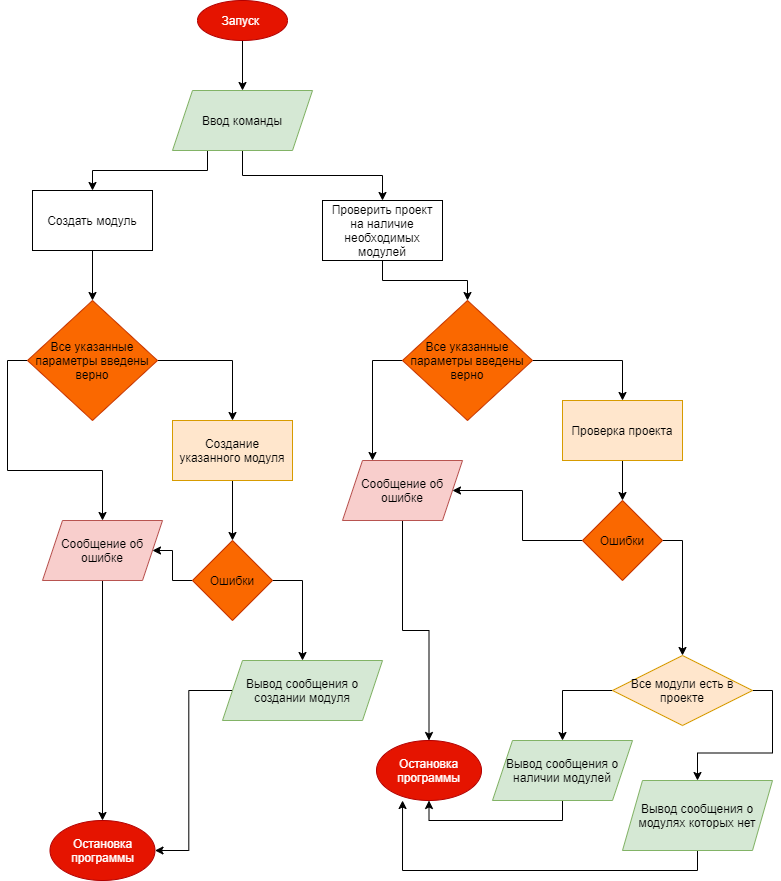

The diagram above was exported from draw.io. Its source (the exported page's mxGraphModel, read from the mxfile embedded in the PNG):
<mxGraphModel dx="1422" dy="762" grid="1" gridSize="10" guides="1" tooltips="1" connect="1" arrows="1" fold="1" page="1" pageScale="1" pageWidth="827" pageHeight="1169" math="0" shadow="0">
  <root>
    <mxCell id="0" />
    <mxCell id="1" parent="0" />
    <mxCell id="_iNNajHzq45SHFsqY4Y6-14" style="edgeStyle=orthogonalEdgeStyle;rounded=0;orthogonalLoop=1;jettySize=auto;html=1;exitX=0.25;exitY=1;exitDx=0;exitDy=0;entryX=0.5;entryY=0;entryDx=0;entryDy=0;" edge="1" parent="1" source="_iNNajHzq45SHFsqY4Y6-1" target="_iNNajHzq45SHFsqY4Y6-12">
      <mxGeometry relative="1" as="geometry" />
    </mxCell>
    <mxCell id="_iNNajHzq45SHFsqY4Y6-15" style="edgeStyle=orthogonalEdgeStyle;rounded=0;orthogonalLoop=1;jettySize=auto;html=1;exitX=0.5;exitY=1;exitDx=0;exitDy=0;entryX=0.5;entryY=0;entryDx=0;entryDy=0;" edge="1" parent="1" source="_iNNajHzq45SHFsqY4Y6-1" target="_iNNajHzq45SHFsqY4Y6-13">
      <mxGeometry relative="1" as="geometry" />
    </mxCell>
    <mxCell id="_iNNajHzq45SHFsqY4Y6-1" value="Ввод команды" style="shape=parallelogram;perimeter=parallelogramPerimeter;whiteSpace=wrap;html=1;fixedSize=1;fillColor=#d5e8d4;strokeColor=#82b366;" vertex="1" parent="1">
      <mxGeometry x="210" y="110" width="140" height="60" as="geometry" />
    </mxCell>
    <mxCell id="_iNNajHzq45SHFsqY4Y6-18" style="edgeStyle=orthogonalEdgeStyle;rounded=0;orthogonalLoop=1;jettySize=auto;html=1;exitX=0;exitY=0.5;exitDx=0;exitDy=0;entryX=0.5;entryY=0;entryDx=0;entryDy=0;" edge="1" parent="1" source="_iNNajHzq45SHFsqY4Y6-2" target="_iNNajHzq45SHFsqY4Y6-19">
      <mxGeometry relative="1" as="geometry">
        <mxPoint x="140" y="530" as="targetPoint" />
      </mxGeometry>
    </mxCell>
    <mxCell id="_iNNajHzq45SHFsqY4Y6-26" style="edgeStyle=orthogonalEdgeStyle;rounded=0;orthogonalLoop=1;jettySize=auto;html=1;exitX=1;exitY=0.5;exitDx=0;exitDy=0;entryX=0.5;entryY=0;entryDx=0;entryDy=0;" edge="1" parent="1" source="_iNNajHzq45SHFsqY4Y6-2" target="_iNNajHzq45SHFsqY4Y6-27">
      <mxGeometry relative="1" as="geometry">
        <mxPoint x="240" y="379.8571428571429" as="targetPoint" />
      </mxGeometry>
    </mxCell>
    <mxCell id="_iNNajHzq45SHFsqY4Y6-2" value="Все указанные параметры введены верно" style="rhombus;whiteSpace=wrap;html=1;fillColor=#fa6800;fontColor=#000000;strokeColor=#C73500;" vertex="1" parent="1">
      <mxGeometry x="65" y="320" width="130" height="120" as="geometry" />
    </mxCell>
    <mxCell id="_iNNajHzq45SHFsqY4Y6-25" style="edgeStyle=orthogonalEdgeStyle;rounded=0;orthogonalLoop=1;jettySize=auto;html=1;exitX=0.5;exitY=1;exitDx=0;exitDy=0;entryX=0.5;entryY=0;entryDx=0;entryDy=0;" edge="1" parent="1" source="_iNNajHzq45SHFsqY4Y6-12" target="_iNNajHzq45SHFsqY4Y6-2">
      <mxGeometry relative="1" as="geometry" />
    </mxCell>
    <mxCell id="_iNNajHzq45SHFsqY4Y6-12" value="Создать модуль" style="rounded=0;whiteSpace=wrap;html=1;" vertex="1" parent="1">
      <mxGeometry x="70" y="210" width="120" height="60" as="geometry" />
    </mxCell>
    <mxCell id="_iNNajHzq45SHFsqY4Y6-35" style="edgeStyle=orthogonalEdgeStyle;rounded=0;orthogonalLoop=1;jettySize=auto;html=1;exitX=0.5;exitY=1;exitDx=0;exitDy=0;" edge="1" parent="1" source="_iNNajHzq45SHFsqY4Y6-13" target="_iNNajHzq45SHFsqY4Y6-34">
      <mxGeometry relative="1" as="geometry" />
    </mxCell>
    <mxCell id="_iNNajHzq45SHFsqY4Y6-13" value="Проверить проект&lt;br&gt;на наличие необходимых модулей" style="rounded=0;whiteSpace=wrap;html=1;" vertex="1" parent="1">
      <mxGeometry x="360" y="220" width="120" height="60" as="geometry" />
    </mxCell>
    <mxCell id="_iNNajHzq45SHFsqY4Y6-17" style="edgeStyle=orthogonalEdgeStyle;rounded=0;orthogonalLoop=1;jettySize=auto;html=1;exitX=0.5;exitY=1;exitDx=0;exitDy=0;entryX=0.5;entryY=0;entryDx=0;entryDy=0;" edge="1" parent="1" source="_iNNajHzq45SHFsqY4Y6-16" target="_iNNajHzq45SHFsqY4Y6-1">
      <mxGeometry relative="1" as="geometry" />
    </mxCell>
    <mxCell id="_iNNajHzq45SHFsqY4Y6-16" value="Запуск&amp;nbsp;" style="ellipse;whiteSpace=wrap;html=1;fillColor=#e51400;fontColor=#ffffff;strokeColor=#B20000;" vertex="1" parent="1">
      <mxGeometry x="235" y="20" width="90" height="40" as="geometry" />
    </mxCell>
    <mxCell id="_iNNajHzq45SHFsqY4Y6-24" style="edgeStyle=orthogonalEdgeStyle;rounded=0;orthogonalLoop=1;jettySize=auto;html=1;exitX=0.5;exitY=1;exitDx=0;exitDy=0;entryX=0.5;entryY=0;entryDx=0;entryDy=0;" edge="1" parent="1" source="_iNNajHzq45SHFsqY4Y6-19" target="_iNNajHzq45SHFsqY4Y6-23">
      <mxGeometry relative="1" as="geometry" />
    </mxCell>
    <mxCell id="_iNNajHzq45SHFsqY4Y6-19" value="Сообщение об ошибке" style="shape=parallelogram;perimeter=parallelogramPerimeter;whiteSpace=wrap;html=1;fixedSize=1;fillColor=#f8cecc;strokeColor=#b85450;" vertex="1" parent="1">
      <mxGeometry x="80" y="540" width="120" height="60" as="geometry" />
    </mxCell>
    <mxCell id="_iNNajHzq45SHFsqY4Y6-23" value="Остановка программы" style="ellipse;whiteSpace=wrap;html=1;fillColor=#e51400;fontColor=#ffffff;strokeColor=#B20000;" vertex="1" parent="1">
      <mxGeometry x="87.5" y="840" width="105" height="60" as="geometry" />
    </mxCell>
    <mxCell id="_iNNajHzq45SHFsqY4Y6-29" style="edgeStyle=orthogonalEdgeStyle;rounded=0;orthogonalLoop=1;jettySize=auto;html=1;exitX=0.5;exitY=1;exitDx=0;exitDy=0;entryX=0.5;entryY=0;entryDx=0;entryDy=0;" edge="1" parent="1" source="_iNNajHzq45SHFsqY4Y6-27" target="_iNNajHzq45SHFsqY4Y6-28">
      <mxGeometry relative="1" as="geometry" />
    </mxCell>
    <mxCell id="_iNNajHzq45SHFsqY4Y6-27" value="Создание указанного модуля" style="rounded=0;whiteSpace=wrap;html=1;fillColor=#ffe6cc;strokeColor=#d79b00;" vertex="1" parent="1">
      <mxGeometry x="210" y="440" width="120" height="60" as="geometry" />
    </mxCell>
    <mxCell id="_iNNajHzq45SHFsqY4Y6-30" style="edgeStyle=orthogonalEdgeStyle;rounded=0;orthogonalLoop=1;jettySize=auto;html=1;exitX=0;exitY=0.5;exitDx=0;exitDy=0;entryX=1;entryY=0.5;entryDx=0;entryDy=0;" edge="1" parent="1" source="_iNNajHzq45SHFsqY4Y6-28" target="_iNNajHzq45SHFsqY4Y6-19">
      <mxGeometry relative="1" as="geometry" />
    </mxCell>
    <mxCell id="_iNNajHzq45SHFsqY4Y6-32" style="edgeStyle=orthogonalEdgeStyle;rounded=0;orthogonalLoop=1;jettySize=auto;html=1;exitX=1;exitY=0.5;exitDx=0;exitDy=0;entryX=0.5;entryY=0;entryDx=0;entryDy=0;" edge="1" parent="1" source="_iNNajHzq45SHFsqY4Y6-28" target="_iNNajHzq45SHFsqY4Y6-31">
      <mxGeometry relative="1" as="geometry" />
    </mxCell>
    <mxCell id="_iNNajHzq45SHFsqY4Y6-28" value="Ошибки" style="rhombus;whiteSpace=wrap;html=1;fillColor=#fa6800;fontColor=#000000;strokeColor=#C73500;" vertex="1" parent="1">
      <mxGeometry x="230" y="560" width="80" height="80" as="geometry" />
    </mxCell>
    <mxCell id="_iNNajHzq45SHFsqY4Y6-33" style="edgeStyle=orthogonalEdgeStyle;rounded=0;orthogonalLoop=1;jettySize=auto;html=1;exitX=0;exitY=0.5;exitDx=0;exitDy=0;entryX=1;entryY=0.5;entryDx=0;entryDy=0;" edge="1" parent="1" source="_iNNajHzq45SHFsqY4Y6-31" target="_iNNajHzq45SHFsqY4Y6-23">
      <mxGeometry relative="1" as="geometry" />
    </mxCell>
    <mxCell id="_iNNajHzq45SHFsqY4Y6-31" value="Вывод сообщения о создании модуля" style="shape=parallelogram;perimeter=parallelogramPerimeter;whiteSpace=wrap;html=1;fixedSize=1;fillColor=#d5e8d4;strokeColor=#82b366;" vertex="1" parent="1">
      <mxGeometry x="260" y="680" width="160" height="60" as="geometry" />
    </mxCell>
    <mxCell id="_iNNajHzq45SHFsqY4Y6-40" style="edgeStyle=orthogonalEdgeStyle;rounded=0;orthogonalLoop=1;jettySize=auto;html=1;exitX=0;exitY=0.5;exitDx=0;exitDy=0;endArrow=classic;endFill=1;entryX=0.25;entryY=0;entryDx=0;entryDy=0;" edge="1" parent="1" source="_iNNajHzq45SHFsqY4Y6-34" target="_iNNajHzq45SHFsqY4Y6-38">
      <mxGeometry relative="1" as="geometry">
        <mxPoint x="360" y="400" as="targetPoint" />
      </mxGeometry>
    </mxCell>
    <mxCell id="_iNNajHzq45SHFsqY4Y6-44" style="edgeStyle=orthogonalEdgeStyle;rounded=0;orthogonalLoop=1;jettySize=auto;html=1;exitX=1;exitY=0.5;exitDx=0;exitDy=0;entryX=0.5;entryY=0;entryDx=0;entryDy=0;endArrow=classic;endFill=1;" edge="1" parent="1" source="_iNNajHzq45SHFsqY4Y6-34" target="_iNNajHzq45SHFsqY4Y6-43">
      <mxGeometry relative="1" as="geometry" />
    </mxCell>
    <mxCell id="_iNNajHzq45SHFsqY4Y6-34" value="Все указанные параметры введены верно" style="rhombus;whiteSpace=wrap;html=1;fillColor=#fa6800;fontColor=#000000;strokeColor=#C73500;" vertex="1" parent="1">
      <mxGeometry x="440" y="320" width="130" height="120" as="geometry" />
    </mxCell>
    <mxCell id="_iNNajHzq45SHFsqY4Y6-41" style="edgeStyle=orthogonalEdgeStyle;rounded=0;orthogonalLoop=1;jettySize=auto;html=1;exitX=0.5;exitY=1;exitDx=0;exitDy=0;endArrow=classic;endFill=1;entryX=0.5;entryY=0;entryDx=0;entryDy=0;" edge="1" parent="1" source="_iNNajHzq45SHFsqY4Y6-38" target="_iNNajHzq45SHFsqY4Y6-42">
      <mxGeometry relative="1" as="geometry">
        <mxPoint x="450" y="730" as="targetPoint" />
      </mxGeometry>
    </mxCell>
    <mxCell id="_iNNajHzq45SHFsqY4Y6-38" value="Сообщение об ошибке" style="shape=parallelogram;perimeter=parallelogramPerimeter;whiteSpace=wrap;html=1;fixedSize=1;fillColor=#f8cecc;strokeColor=#b85450;" vertex="1" parent="1">
      <mxGeometry x="380" y="480" width="120" height="60" as="geometry" />
    </mxCell>
    <mxCell id="_iNNajHzq45SHFsqY4Y6-42" value="Остановка программы" style="ellipse;whiteSpace=wrap;html=1;fillColor=#e51400;fontColor=#ffffff;strokeColor=#B20000;" vertex="1" parent="1">
      <mxGeometry x="414" y="760" width="105" height="60" as="geometry" />
    </mxCell>
    <mxCell id="_iNNajHzq45SHFsqY4Y6-46" style="edgeStyle=orthogonalEdgeStyle;rounded=0;orthogonalLoop=1;jettySize=auto;html=1;exitX=0.5;exitY=1;exitDx=0;exitDy=0;entryX=0.5;entryY=0;entryDx=0;entryDy=0;endArrow=classic;endFill=1;" edge="1" parent="1" source="_iNNajHzq45SHFsqY4Y6-43" target="_iNNajHzq45SHFsqY4Y6-45">
      <mxGeometry relative="1" as="geometry" />
    </mxCell>
    <mxCell id="_iNNajHzq45SHFsqY4Y6-43" value="Проверка проекта" style="rounded=0;whiteSpace=wrap;html=1;fillColor=#ffe6cc;strokeColor=#d79b00;" vertex="1" parent="1">
      <mxGeometry x="600" y="420" width="120" height="60" as="geometry" />
    </mxCell>
    <mxCell id="_iNNajHzq45SHFsqY4Y6-47" style="edgeStyle=orthogonalEdgeStyle;rounded=0;orthogonalLoop=1;jettySize=auto;html=1;exitX=0;exitY=0.5;exitDx=0;exitDy=0;entryX=1;entryY=0.5;entryDx=0;entryDy=0;endArrow=classic;endFill=1;" edge="1" parent="1" source="_iNNajHzq45SHFsqY4Y6-45" target="_iNNajHzq45SHFsqY4Y6-38">
      <mxGeometry relative="1" as="geometry" />
    </mxCell>
    <mxCell id="_iNNajHzq45SHFsqY4Y6-48" style="edgeStyle=orthogonalEdgeStyle;rounded=0;orthogonalLoop=1;jettySize=auto;html=1;exitX=1;exitY=0.5;exitDx=0;exitDy=0;endArrow=classic;endFill=1;entryX=0.5;entryY=0;entryDx=0;entryDy=0;" edge="1" parent="1" source="_iNNajHzq45SHFsqY4Y6-45" target="_iNNajHzq45SHFsqY4Y6-50">
      <mxGeometry relative="1" as="geometry">
        <mxPoint x="660" y="670" as="targetPoint" />
      </mxGeometry>
    </mxCell>
    <mxCell id="_iNNajHzq45SHFsqY4Y6-45" value="Ошибки" style="rhombus;whiteSpace=wrap;html=1;fillColor=#fa6800;fontColor=#000000;strokeColor=#C73500;" vertex="1" parent="1">
      <mxGeometry x="620" y="520" width="80" height="80" as="geometry" />
    </mxCell>
    <mxCell id="_iNNajHzq45SHFsqY4Y6-53" style="edgeStyle=orthogonalEdgeStyle;rounded=0;orthogonalLoop=1;jettySize=auto;html=1;exitX=0;exitY=0.5;exitDx=0;exitDy=0;entryX=0.5;entryY=0;entryDx=0;entryDy=0;endArrow=classic;endFill=1;" edge="1" parent="1" source="_iNNajHzq45SHFsqY4Y6-50" target="_iNNajHzq45SHFsqY4Y6-52">
      <mxGeometry relative="1" as="geometry" />
    </mxCell>
    <mxCell id="_iNNajHzq45SHFsqY4Y6-55" style="edgeStyle=orthogonalEdgeStyle;rounded=0;orthogonalLoop=1;jettySize=auto;html=1;exitX=1;exitY=0.5;exitDx=0;exitDy=0;entryX=0.5;entryY=0;entryDx=0;entryDy=0;endArrow=classic;endFill=1;" edge="1" parent="1" source="_iNNajHzq45SHFsqY4Y6-50" target="_iNNajHzq45SHFsqY4Y6-51">
      <mxGeometry relative="1" as="geometry" />
    </mxCell>
    <mxCell id="_iNNajHzq45SHFsqY4Y6-50" value="Все модули есть в проекте" style="rhombus;whiteSpace=wrap;html=1;fillColor=#ffe6cc;strokeColor=#d79b00;" vertex="1" parent="1">
      <mxGeometry x="650" y="675" width="140" height="70" as="geometry" />
    </mxCell>
    <mxCell id="_iNNajHzq45SHFsqY4Y6-56" style="edgeStyle=orthogonalEdgeStyle;rounded=0;orthogonalLoop=1;jettySize=auto;html=1;exitX=0.5;exitY=1;exitDx=0;exitDy=0;entryX=0.248;entryY=1;entryDx=0;entryDy=0;entryPerimeter=0;endArrow=classic;endFill=1;" edge="1" parent="1" source="_iNNajHzq45SHFsqY4Y6-51" target="_iNNajHzq45SHFsqY4Y6-42">
      <mxGeometry relative="1" as="geometry" />
    </mxCell>
    <mxCell id="_iNNajHzq45SHFsqY4Y6-51" value="Вывод сообщения о модулях которых нет" style="shape=parallelogram;perimeter=parallelogramPerimeter;whiteSpace=wrap;html=1;fixedSize=1;fillColor=#d5e8d4;strokeColor=#82b366;" vertex="1" parent="1">
      <mxGeometry x="660" y="800" width="150" height="70" as="geometry" />
    </mxCell>
    <mxCell id="_iNNajHzq45SHFsqY4Y6-54" style="edgeStyle=orthogonalEdgeStyle;rounded=0;orthogonalLoop=1;jettySize=auto;html=1;exitX=0.5;exitY=1;exitDx=0;exitDy=0;entryX=0.5;entryY=1;entryDx=0;entryDy=0;endArrow=classic;endFill=1;" edge="1" parent="1" source="_iNNajHzq45SHFsqY4Y6-52" target="_iNNajHzq45SHFsqY4Y6-42">
      <mxGeometry relative="1" as="geometry" />
    </mxCell>
    <mxCell id="_iNNajHzq45SHFsqY4Y6-52" value="Вывод сообщения о наличии модулей" style="shape=parallelogram;perimeter=parallelogramPerimeter;whiteSpace=wrap;html=1;fixedSize=1;fillColor=#d5e8d4;strokeColor=#82b366;" vertex="1" parent="1">
      <mxGeometry x="530" y="760" width="140" height="60" as="geometry" />
    </mxCell>
  </root>
</mxGraphModel>